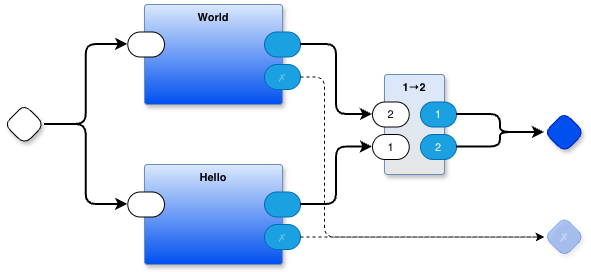

The diagram above was exported from draw.io. Its source (the exported page's mxGraphModel, read from the mxfile embedded in the PNG):
<mxGraphModel dx="1106" dy="753" grid="1" gridSize="10" guides="1" tooltips="1" connect="1" arrows="1" fold="1" page="1" pageScale="1" pageWidth="1100" pageHeight="850" math="0" shadow="0">
  <root>
    <mxCell id="0" />
    <mxCell id="1" parent="0" />
    <mxCell id="n8kg52j3blKjJ06txv2A-1" parent="1" style="rhombus;whiteSpace=wrap;html=1;rounded=1;fontStyle=1;glass=0;sketch=0;fontSize=12;points=[[0,0.5,0,0,0],[0.5,0,0,0,0],[0.5,1,0,0,0],[1,0.5,0,0,0]];shadow=1;fontFamily=Helvetica;fontColor=default;labelBackgroundColor=none;" value="" vertex="1">
      <mxGeometry height="40" width="40" x="100" y="220" as="geometry" />
    </mxCell>
    <mxCell id="n8kg52j3blKjJ06txv2A-2" parent="1" style="rhombus;whiteSpace=wrap;html=1;rounded=1;fontStyle=1;glass=0;sketch=0;fontSize=12;points=[[0,0.5,0,0,0],[0.5,0,0,0,0],[0.5,1,0,0,0],[1,0.5,0,0,0]];shadow=1;fillColor=#0050ef;fontColor=#ffffff;strokeColor=#001DBC;fontFamily=Helvetica;labelBackgroundColor=none;" value="" vertex="1">
      <mxGeometry height="40" width="40" x="640" y="228" as="geometry" />
    </mxCell>
    <mxCell id="n8kg52j3blKjJ06txv2A-24" parent="1" style="rounded=1;whiteSpace=wrap;html=1;container=1;recursiveResize=0;verticalAlign=top;arcSize=6;fontStyle=1;autosize=0;points=[];absoluteArcSize=1;shadow=1;strokeColor=#6c8ebf;fillColor=#dae8fc;fontFamily=Helvetica;fontSize=11;gradientColor=#E6E6E6;fontColor=default;labelBackgroundColor=none;" value="1→2" vertex="1">
      <mxGeometry height="100" width="60" x="480" y="190" as="geometry">
        <mxRectangle height="26" width="99" x="-98" y="-1230" as="alternateBounds" />
      </mxGeometry>
    </mxCell>
    <mxCell id="n8kg52j3blKjJ06txv2A-25" parent="n8kg52j3blKjJ06txv2A-24" style="rounded=1;whiteSpace=wrap;html=1;sketch=0;points=[[0,0.5,0,0,0],[1,0.5,0,0,0]];arcSize=50;fontFamily=Helvetica;fontSize=11;fontColor=default;labelBackgroundColor=none;" value="2" vertex="1">
      <mxGeometry height="25" width="36.75" x="-12" y="27.5" as="geometry" />
    </mxCell>
    <mxCell id="n8kg52j3blKjJ06txv2A-26" parent="n8kg52j3blKjJ06txv2A-24" style="rounded=1;whiteSpace=wrap;html=1;sketch=0;points=[[0,0.5,0,0,0],[1,0.5,0,0,0]];fillColor=#1ba1e2;fontColor=#ffffff;strokeColor=#006EAF;arcSize=50;fontFamily=Helvetica;fontSize=11;labelBackgroundColor=none;" value="1" vertex="1">
      <mxGeometry height="25" width="36" x="36" y="27.5" as="geometry" />
    </mxCell>
    <mxCell id="n8kg52j3blKjJ06txv2A-27" parent="n8kg52j3blKjJ06txv2A-24" style="rounded=1;whiteSpace=wrap;html=1;sketch=0;points=[[0,0.5,0,0,0],[1,0.5,0,0,0]];arcSize=50;fontFamily=Helvetica;fontSize=11;fontColor=default;labelBackgroundColor=none;" value="1" vertex="1">
      <mxGeometry height="25" width="36.75" x="-12" y="60" as="geometry" />
    </mxCell>
    <mxCell id="n8kg52j3blKjJ06txv2A-28" parent="n8kg52j3blKjJ06txv2A-24" style="rounded=1;whiteSpace=wrap;html=1;sketch=0;points=[[0,0.5,0,0,0],[1,0.5,0,0,0]];fillColor=#1ba1e2;fontColor=#ffffff;strokeColor=#006EAF;arcSize=50;fontFamily=Helvetica;fontSize=11;labelBackgroundColor=none;" value="2" vertex="1">
      <mxGeometry height="25" width="36" x="36" y="60" as="geometry" />
    </mxCell>
    <mxCell id="n8kg52j3blKjJ06txv2A-29" edge="1" parent="1" source="n8kg52j3blKjJ06txv2A-26" style="edgeStyle=orthogonalEdgeStyle;shape=connector;curved=0;rounded=1;orthogonalLoop=1;jettySize=auto;html=1;exitX=1;exitY=0.5;exitDx=0;exitDy=0;exitPerimeter=0;entryX=0;entryY=0.5;entryDx=0;entryDy=0;entryPerimeter=0;strokeColor=default;strokeWidth=2;align=center;verticalAlign=middle;fontFamily=Helvetica;fontSize=11;fontColor=default;labelBackgroundColor=default;endArrow=classic;" target="n8kg52j3blKjJ06txv2A-2">
      <mxGeometry relative="1" as="geometry" />
    </mxCell>
    <mxCell id="n8kg52j3blKjJ06txv2A-30" edge="1" parent="1" source="n8kg52j3blKjJ06txv2A-28" style="edgeStyle=orthogonalEdgeStyle;shape=connector;curved=0;rounded=1;orthogonalLoop=1;jettySize=auto;html=1;exitX=1;exitY=0.5;exitDx=0;exitDy=0;exitPerimeter=0;entryX=0;entryY=0.5;entryDx=0;entryDy=0;entryPerimeter=0;strokeColor=default;strokeWidth=2;align=center;verticalAlign=middle;fontFamily=Helvetica;fontSize=11;fontColor=default;labelBackgroundColor=default;endArrow=classic;" target="n8kg52j3blKjJ06txv2A-2">
      <mxGeometry relative="1" as="geometry" />
    </mxCell>
    <mxCell id="wK0F3og9NH9Dy6XDwJbj-1" parent="1" style="rounded=1;whiteSpace=wrap;html=1;container=1;recursiveResize=0;verticalAlign=top;arcSize=6;fontStyle=1;autosize=0;points=[];absoluteArcSize=1;shadow=1;strokeColor=#6c8ebf;fillColor=#dae8fc;fontFamily=Helvetica;fontSize=11;gradientColor=#0050EF;fontColor=default;labelBackgroundColor=none;" value="World" vertex="1">
      <mxGeometry height="100" width="138" x="240" y="120" as="geometry">
        <mxRectangle height="26" width="99" x="-98" y="-1230" as="alternateBounds" />
      </mxGeometry>
    </mxCell>
    <mxCell id="wK0F3og9NH9Dy6XDwJbj-2" parent="wK0F3og9NH9Dy6XDwJbj-1" style="rounded=1;whiteSpace=wrap;html=1;sketch=0;points=[[0,0.5,0,0,0],[1,0.5,0,0,0]];arcSize=50;fontFamily=Helvetica;fontSize=11;fontColor=default;labelBackgroundColor=none;" value="" vertex="1">
      <mxGeometry height="25" width="36.75" x="-16.75" y="27.5" as="geometry" />
    </mxCell>
    <mxCell id="wK0F3og9NH9Dy6XDwJbj-3" parent="wK0F3og9NH9Dy6XDwJbj-1" style="rounded=1;whiteSpace=wrap;html=1;sketch=0;points=[[0,0.5,0,0,0],[1,0.5,0,0,0]];fillColor=#1ba1e2;fontColor=#ffffff;strokeColor=#006EAF;arcSize=50;fontFamily=Helvetica;fontSize=11;labelBackgroundColor=none;" value="" vertex="1">
      <mxGeometry height="25" width="36" x="120" y="27.5" as="geometry" />
    </mxCell>
    <mxCell id="wK0F3og9NH9Dy6XDwJbj-4" parent="wK0F3og9NH9Dy6XDwJbj-1" style="rounded=1;whiteSpace=wrap;html=1;sketch=0;points=[[0,0.5,0,0,0],[1,0.5,0,0,0]];fillColor=#1ba1e2;fontColor=#ffffff;strokeColor=#006EAF;arcSize=50;fontFamily=Helvetica;fontSize=11;textOpacity=30;labelBackgroundColor=none;" value="✗" vertex="1">
      <mxGeometry height="25" width="36" x="120" y="60" as="geometry" />
    </mxCell>
    <mxCell id="wK0F3og9NH9Dy6XDwJbj-5" parent="1" style="rounded=1;whiteSpace=wrap;html=1;container=1;recursiveResize=0;verticalAlign=top;arcSize=6;fontStyle=1;autosize=0;points=[];absoluteArcSize=1;shadow=1;strokeColor=#6c8ebf;fillColor=#dae8fc;fontFamily=Helvetica;fontSize=11;gradientColor=#0050EF;fontColor=default;labelBackgroundColor=none;" value="Hello" vertex="1">
      <mxGeometry height="100" width="138" x="240" y="280" as="geometry">
        <mxRectangle height="26" width="99" x="-98" y="-1230" as="alternateBounds" />
      </mxGeometry>
    </mxCell>
    <mxCell id="wK0F3og9NH9Dy6XDwJbj-6" parent="wK0F3og9NH9Dy6XDwJbj-5" style="rounded=1;whiteSpace=wrap;html=1;sketch=0;points=[[0,0.5,0,0,0],[1,0.5,0,0,0]];arcSize=50;fontFamily=Helvetica;fontSize=11;fontColor=default;labelBackgroundColor=none;" value="" vertex="1">
      <mxGeometry height="25" width="36.75" x="-16.75" y="27.5" as="geometry" />
    </mxCell>
    <mxCell id="wK0F3og9NH9Dy6XDwJbj-7" parent="wK0F3og9NH9Dy6XDwJbj-5" style="rounded=1;whiteSpace=wrap;html=1;sketch=0;points=[[0,0.5,0,0,0],[1,0.5,0,0,0]];fillColor=#1ba1e2;fontColor=#ffffff;strokeColor=#006EAF;arcSize=50;fontFamily=Helvetica;fontSize=11;labelBackgroundColor=none;" value="" vertex="1">
      <mxGeometry height="25" width="36" x="120" y="27.5" as="geometry" />
    </mxCell>
    <mxCell id="wK0F3og9NH9Dy6XDwJbj-8" parent="wK0F3og9NH9Dy6XDwJbj-5" style="rounded=1;whiteSpace=wrap;html=1;sketch=0;points=[[0,0.5,0,0,0],[1,0.5,0,0,0]];fillColor=#1ba1e2;fontColor=#ffffff;strokeColor=#006EAF;arcSize=50;fontFamily=Helvetica;fontSize=11;textOpacity=30;labelBackgroundColor=none;" value="✗" vertex="1">
      <mxGeometry height="25" width="36" x="120" y="60" as="geometry" />
    </mxCell>
    <mxCell id="wK0F3og9NH9Dy6XDwJbj-9" edge="1" parent="1" source="n8kg52j3blKjJ06txv2A-1" style="edgeStyle=orthogonalEdgeStyle;rounded=1;orthogonalLoop=1;jettySize=auto;html=1;exitX=1;exitY=0.5;exitDx=0;exitDy=0;exitPerimeter=0;entryX=0;entryY=0.5;entryDx=0;entryDy=0;entryPerimeter=0;curved=0;strokeWidth=2;" target="wK0F3og9NH9Dy6XDwJbj-2">
      <mxGeometry relative="1" as="geometry" />
    </mxCell>
    <mxCell id="wK0F3og9NH9Dy6XDwJbj-10" edge="1" parent="1" source="n8kg52j3blKjJ06txv2A-1" style="edgeStyle=orthogonalEdgeStyle;shape=connector;curved=0;rounded=1;orthogonalLoop=1;jettySize=auto;html=1;exitX=1;exitY=0.5;exitDx=0;exitDy=0;exitPerimeter=0;entryX=0;entryY=0.5;entryDx=0;entryDy=0;entryPerimeter=0;strokeColor=default;strokeWidth=2;align=center;verticalAlign=middle;fontFamily=Helvetica;fontSize=11;fontColor=default;labelBackgroundColor=default;endArrow=classic;" target="wK0F3og9NH9Dy6XDwJbj-6">
      <mxGeometry relative="1" as="geometry" />
    </mxCell>
    <mxCell id="wK0F3og9NH9Dy6XDwJbj-11" edge="1" parent="1" source="wK0F3og9NH9Dy6XDwJbj-3" style="edgeStyle=orthogonalEdgeStyle;shape=connector;curved=0;rounded=1;orthogonalLoop=1;jettySize=auto;html=1;exitX=1;exitY=0.5;exitDx=0;exitDy=0;exitPerimeter=0;entryX=0;entryY=0.5;entryDx=0;entryDy=0;entryPerimeter=0;strokeColor=default;strokeWidth=2;align=center;verticalAlign=middle;fontFamily=Helvetica;fontSize=11;fontColor=default;labelBackgroundColor=default;endArrow=classic;" target="n8kg52j3blKjJ06txv2A-25">
      <mxGeometry relative="1" as="geometry" />
    </mxCell>
    <mxCell id="wK0F3og9NH9Dy6XDwJbj-12" edge="1" parent="1" source="wK0F3og9NH9Dy6XDwJbj-7" style="edgeStyle=orthogonalEdgeStyle;shape=connector;curved=0;rounded=1;orthogonalLoop=1;jettySize=auto;html=1;exitX=1;exitY=0.5;exitDx=0;exitDy=0;exitPerimeter=0;entryX=0;entryY=0.5;entryDx=0;entryDy=0;entryPerimeter=0;strokeColor=default;strokeWidth=2;align=center;verticalAlign=middle;fontFamily=Helvetica;fontSize=11;fontColor=default;labelBackgroundColor=default;endArrow=classic;" target="n8kg52j3blKjJ06txv2A-27">
      <mxGeometry relative="1" as="geometry" />
    </mxCell>
    <mxCell id="wK0F3og9NH9Dy6XDwJbj-13" parent="1" style="rhombus;whiteSpace=wrap;html=1;rounded=1;fillColor=#0050ef;fontColor=#ffffff;strokeColor=#001DBC;fontStyle=1;glass=0;sketch=0;fontSize=12;points=[[0,0.5,0,0,0],[0.5,0,0,0,0],[0.5,1,0,0,0],[1,0.5,0,0,0]];shadow=1;opacity=30;textOpacity=30;labelBackgroundColor=none;fontFamily=Helvetica;" value="✗" vertex="1">
      <mxGeometry height="40" width="40" x="640" y="332.5" as="geometry" />
    </mxCell>
    <mxCell id="wK0F3og9NH9Dy6XDwJbj-14" edge="1" parent="1" source="wK0F3og9NH9Dy6XDwJbj-4" style="edgeStyle=orthogonalEdgeStyle;shape=connector;curved=0;rounded=1;orthogonalLoop=1;jettySize=auto;html=1;exitX=1;exitY=0.5;exitDx=0;exitDy=0;exitPerimeter=0;entryX=0;entryY=0.5;entryDx=0;entryDy=0;entryPerimeter=0;strokeColor=default;strokeWidth=1;align=center;verticalAlign=middle;fontFamily=Helvetica;fontSize=11;fontColor=default;labelBackgroundColor=default;endArrow=classic;dashed=1;" target="wK0F3og9NH9Dy6XDwJbj-13">
      <mxGeometry relative="1" as="geometry">
        <Array as="points">
          <mxPoint x="420" y="193" />
          <mxPoint x="420" y="353" />
        </Array>
      </mxGeometry>
    </mxCell>
    <mxCell id="wK0F3og9NH9Dy6XDwJbj-15" edge="1" parent="1" source="wK0F3og9NH9Dy6XDwJbj-8" style="edgeStyle=orthogonalEdgeStyle;shape=connector;curved=0;rounded=1;orthogonalLoop=1;jettySize=auto;html=1;exitX=1;exitY=0.5;exitDx=0;exitDy=0;exitPerimeter=0;entryX=0;entryY=0.5;entryDx=0;entryDy=0;entryPerimeter=0;dashed=1;strokeColor=default;strokeWidth=1;align=center;verticalAlign=middle;fontFamily=Helvetica;fontSize=11;fontColor=default;labelBackgroundColor=default;endArrow=classic;" target="wK0F3og9NH9Dy6XDwJbj-13">
      <mxGeometry relative="1" as="geometry">
        <Array as="points">
          <mxPoint x="530" y="353" />
          <mxPoint x="530" y="353" />
        </Array>
      </mxGeometry>
    </mxCell>
  </root>
</mxGraphModel>